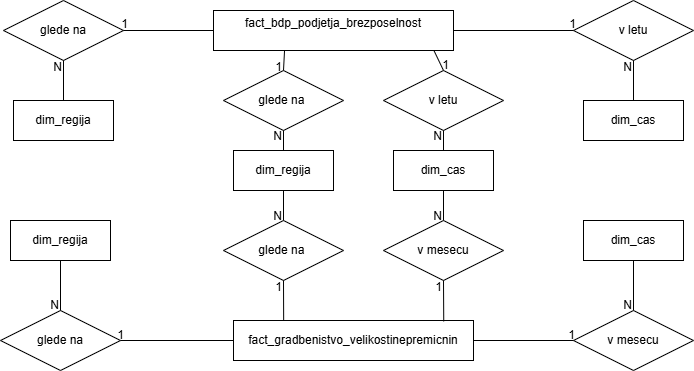

The diagram above was exported from draw.io. Its source (the exported page's mxGraphModel, read from the mxfile embedded in the PNG):
<mxGraphModel dx="1044" dy="527" grid="1" gridSize="10" guides="1" tooltips="1" connect="1" arrows="1" fold="1" page="1" pageScale="1" pageWidth="827" pageHeight="1169" math="0" shadow="0">
  <root>
    <mxCell id="0" />
    <mxCell id="1" parent="0" />
    <mxCell id="Im8sImEY_87iiFsBSjp3-2" value="dim_regija" style="whiteSpace=wrap;html=1;align=center;" parent="1" vertex="1">
      <mxGeometry x="100" y="160" width="100" height="40" as="geometry" />
    </mxCell>
    <mxCell id="Im8sImEY_87iiFsBSjp3-3" value="dim_cas" style="whiteSpace=wrap;html=1;align=center;" parent="1" vertex="1">
      <mxGeometry x="670" y="160" width="100" height="40" as="geometry" />
    </mxCell>
    <mxCell id="Im8sImEY_87iiFsBSjp3-4" value="glede na" style="shape=rhombus;perimeter=rhombusPerimeter;whiteSpace=wrap;html=1;align=center;" parent="1" vertex="1">
      <mxGeometry x="90" y="60" width="120" height="60" as="geometry" />
    </mxCell>
    <mxCell id="Im8sImEY_87iiFsBSjp3-5" value="" style="endArrow=none;html=1;rounded=0;exitX=0;exitY=0.5;exitDx=0;exitDy=0;" parent="1" source="Im8sImEY_87iiFsBSjp3-1" target="Im8sImEY_87iiFsBSjp3-4" edge="1">
      <mxGeometry relative="1" as="geometry">
        <mxPoint x="110" y="160" as="sourcePoint" />
        <mxPoint x="270" y="160" as="targetPoint" />
      </mxGeometry>
    </mxCell>
    <mxCell id="Im8sImEY_87iiFsBSjp3-6" value="1" style="resizable=0;html=1;whiteSpace=wrap;align=right;verticalAlign=bottom;" parent="Im8sImEY_87iiFsBSjp3-5" connectable="0" vertex="1">
      <mxGeometry x="1" relative="1" as="geometry">
        <mxPoint x="6" y="2" as="offset" />
      </mxGeometry>
    </mxCell>
    <mxCell id="Im8sImEY_87iiFsBSjp3-7" value="" style="endArrow=none;html=1;rounded=0;entryX=0.5;entryY=1;entryDx=0;entryDy=0;" parent="1" source="Im8sImEY_87iiFsBSjp3-2" target="Im8sImEY_87iiFsBSjp3-4" edge="1">
      <mxGeometry relative="1" as="geometry">
        <mxPoint x="330" y="220" as="sourcePoint" />
        <mxPoint x="490" y="220" as="targetPoint" />
      </mxGeometry>
    </mxCell>
    <mxCell id="Im8sImEY_87iiFsBSjp3-8" value="N" style="resizable=0;html=1;whiteSpace=wrap;align=right;verticalAlign=bottom;" parent="Im8sImEY_87iiFsBSjp3-7" connectable="0" vertex="1">
      <mxGeometry x="1" relative="1" as="geometry">
        <mxPoint y="15" as="offset" />
      </mxGeometry>
    </mxCell>
    <mxCell id="Im8sImEY_87iiFsBSjp3-9" value="v letu" style="shape=rhombus;perimeter=rhombusPerimeter;whiteSpace=wrap;html=1;align=center;" parent="1" vertex="1">
      <mxGeometry x="660" y="60" width="120" height="60" as="geometry" />
    </mxCell>
    <mxCell id="Im8sImEY_87iiFsBSjp3-10" value="" style="endArrow=none;html=1;rounded=0;exitX=1;exitY=0.5;exitDx=0;exitDy=0;entryX=0;entryY=0.5;entryDx=0;entryDy=0;" parent="1" source="Im8sImEY_87iiFsBSjp3-1" target="Im8sImEY_87iiFsBSjp3-9" edge="1">
      <mxGeometry relative="1" as="geometry">
        <mxPoint x="610" y="100" as="sourcePoint" />
        <mxPoint x="770" y="100" as="targetPoint" />
      </mxGeometry>
    </mxCell>
    <mxCell id="Im8sImEY_87iiFsBSjp3-11" value="1" style="resizable=0;html=1;whiteSpace=wrap;align=right;verticalAlign=bottom;" parent="Im8sImEY_87iiFsBSjp3-10" connectable="0" vertex="1">
      <mxGeometry x="1" relative="1" as="geometry">
        <mxPoint x="4" y="2" as="offset" />
      </mxGeometry>
    </mxCell>
    <mxCell id="Im8sImEY_87iiFsBSjp3-12" value="" style="endArrow=none;html=1;rounded=0;exitX=0.5;exitY=0;exitDx=0;exitDy=0;entryX=0.5;entryY=1;entryDx=0;entryDy=0;" parent="1" source="Im8sImEY_87iiFsBSjp3-3" target="Im8sImEY_87iiFsBSjp3-9" edge="1">
      <mxGeometry relative="1" as="geometry">
        <mxPoint x="640" y="130" as="sourcePoint" />
        <mxPoint x="800" y="130" as="targetPoint" />
      </mxGeometry>
    </mxCell>
    <mxCell id="Im8sImEY_87iiFsBSjp3-13" value="N" style="resizable=0;html=1;whiteSpace=wrap;align=right;verticalAlign=bottom;" parent="Im8sImEY_87iiFsBSjp3-12" connectable="0" vertex="1">
      <mxGeometry x="1" relative="1" as="geometry">
        <mxPoint y="15" as="offset" />
      </mxGeometry>
    </mxCell>
    <mxCell id="Im8sImEY_87iiFsBSjp3-14" value="fact_gradbenistvo_velikostinepremicnin" style="whiteSpace=wrap;html=1;align=center;" parent="1" vertex="1">
      <mxGeometry x="320" y="380" width="240" height="40" as="geometry" />
    </mxCell>
    <mxCell id="HEyVTuBsM_CYjVD08FTZ-1" value="dim_cas" style="whiteSpace=wrap;html=1;align=center;" parent="1" vertex="1">
      <mxGeometry x="670" y="280" width="100" height="40" as="geometry" />
    </mxCell>
    <mxCell id="HEyVTuBsM_CYjVD08FTZ-2" value="dim_regija" style="whiteSpace=wrap;html=1;align=center;" parent="1" vertex="1">
      <mxGeometry x="97" y="280" width="100" height="40" as="geometry" />
    </mxCell>
    <mxCell id="HEyVTuBsM_CYjVD08FTZ-4" value="dim_regija" style="whiteSpace=wrap;html=1;align=center;" parent="1" vertex="1">
      <mxGeometry x="320" y="210" width="100" height="40" as="geometry" />
    </mxCell>
    <mxCell id="HEyVTuBsM_CYjVD08FTZ-5" value="dim_cas" style="whiteSpace=wrap;html=1;align=center;" parent="1" vertex="1">
      <mxGeometry x="480" y="210" width="100" height="40" as="geometry" />
    </mxCell>
    <mxCell id="HEyVTuBsM_CYjVD08FTZ-6" value="glede na&amp;nbsp;" style="shape=rhombus;perimeter=rhombusPerimeter;whiteSpace=wrap;html=1;align=center;" parent="1" vertex="1">
      <mxGeometry x="310" y="280" width="120" height="60" as="geometry" />
    </mxCell>
    <mxCell id="HEyVTuBsM_CYjVD08FTZ-7" value="v mesecu" style="shape=rhombus;perimeter=rhombusPerimeter;whiteSpace=wrap;html=1;align=center;" parent="1" vertex="1">
      <mxGeometry x="470" y="280" width="120" height="60" as="geometry" />
    </mxCell>
    <mxCell id="HEyVTuBsM_CYjVD08FTZ-8" value="v mesecu" style="shape=rhombus;perimeter=rhombusPerimeter;whiteSpace=wrap;html=1;align=center;" parent="1" vertex="1">
      <mxGeometry x="660" y="370" width="120" height="60" as="geometry" />
    </mxCell>
    <mxCell id="HEyVTuBsM_CYjVD08FTZ-9" value="glede na" style="shape=rhombus;perimeter=rhombusPerimeter;whiteSpace=wrap;html=1;align=center;" parent="1" vertex="1">
      <mxGeometry x="87" y="370" width="120" height="60" as="geometry" />
    </mxCell>
    <mxCell id="HEyVTuBsM_CYjVD08FTZ-10" value="v letu" style="shape=rhombus;perimeter=rhombusPerimeter;whiteSpace=wrap;html=1;align=center;" parent="1" vertex="1">
      <mxGeometry x="470" y="130" width="120" height="60" as="geometry" />
    </mxCell>
    <mxCell id="HEyVTuBsM_CYjVD08FTZ-11" value="glede na&amp;nbsp;" style="shape=rhombus;perimeter=rhombusPerimeter;whiteSpace=wrap;html=1;align=center;" parent="1" vertex="1">
      <mxGeometry x="310" y="130" width="120" height="60" as="geometry" />
    </mxCell>
    <mxCell id="HEyVTuBsM_CYjVD08FTZ-12" value="" style="endArrow=none;html=1;rounded=0;exitX=0.209;exitY=-0.015;exitDx=0;exitDy=0;exitPerimeter=0;entryX=0.5;entryY=1;entryDx=0;entryDy=0;" parent="1" source="Im8sImEY_87iiFsBSjp3-14" target="HEyVTuBsM_CYjVD08FTZ-6" edge="1">
      <mxGeometry relative="1" as="geometry">
        <mxPoint x="330" y="320" as="sourcePoint" />
        <mxPoint x="490" y="320" as="targetPoint" />
      </mxGeometry>
    </mxCell>
    <mxCell id="HEyVTuBsM_CYjVD08FTZ-13" value="1" style="resizable=0;html=1;whiteSpace=wrap;align=right;verticalAlign=bottom;" parent="HEyVTuBsM_CYjVD08FTZ-12" connectable="0" vertex="1">
      <mxGeometry x="1" relative="1" as="geometry">
        <mxPoint y="15" as="offset" />
      </mxGeometry>
    </mxCell>
    <mxCell id="HEyVTuBsM_CYjVD08FTZ-14" value="" style="endArrow=none;html=1;rounded=0;exitX=0;exitY=0.5;exitDx=0;exitDy=0;entryX=1;entryY=0.5;entryDx=0;entryDy=0;" parent="1" source="Im8sImEY_87iiFsBSjp3-14" target="HEyVTuBsM_CYjVD08FTZ-9" edge="1">
      <mxGeometry relative="1" as="geometry">
        <mxPoint x="330" y="320" as="sourcePoint" />
        <mxPoint x="490" y="320" as="targetPoint" />
      </mxGeometry>
    </mxCell>
    <mxCell id="HEyVTuBsM_CYjVD08FTZ-15" value="1" style="resizable=0;html=1;whiteSpace=wrap;align=right;verticalAlign=bottom;" parent="HEyVTuBsM_CYjVD08FTZ-14" connectable="0" vertex="1">
      <mxGeometry x="1" relative="1" as="geometry">
        <mxPoint x="5" y="3" as="offset" />
      </mxGeometry>
    </mxCell>
    <mxCell id="HEyVTuBsM_CYjVD08FTZ-16" value="" style="endArrow=none;html=1;rounded=0;exitX=0.876;exitY=0.022;exitDx=0;exitDy=0;exitPerimeter=0;" parent="1" source="Im8sImEY_87iiFsBSjp3-14" edge="1">
      <mxGeometry relative="1" as="geometry">
        <mxPoint x="390" y="330" as="sourcePoint" />
        <mxPoint x="530" y="340" as="targetPoint" />
      </mxGeometry>
    </mxCell>
    <mxCell id="HEyVTuBsM_CYjVD08FTZ-17" value="1" style="resizable=0;html=1;whiteSpace=wrap;align=right;verticalAlign=bottom;" parent="HEyVTuBsM_CYjVD08FTZ-16" connectable="0" vertex="1">
      <mxGeometry x="1" relative="1" as="geometry">
        <mxPoint y="15" as="offset" />
      </mxGeometry>
    </mxCell>
    <mxCell id="HEyVTuBsM_CYjVD08FTZ-18" value="" style="endArrow=none;html=1;rounded=0;exitX=1;exitY=0.5;exitDx=0;exitDy=0;entryX=0;entryY=0.5;entryDx=0;entryDy=0;" parent="1" source="Im8sImEY_87iiFsBSjp3-14" target="HEyVTuBsM_CYjVD08FTZ-8" edge="1">
      <mxGeometry relative="1" as="geometry">
        <mxPoint x="600" y="370" as="sourcePoint" />
        <mxPoint x="760" y="370" as="targetPoint" />
      </mxGeometry>
    </mxCell>
    <mxCell id="HEyVTuBsM_CYjVD08FTZ-19" value="1" style="resizable=0;html=1;whiteSpace=wrap;align=right;verticalAlign=bottom;" parent="HEyVTuBsM_CYjVD08FTZ-18" connectable="0" vertex="1">
      <mxGeometry x="1" relative="1" as="geometry">
        <mxPoint x="3" y="3" as="offset" />
      </mxGeometry>
    </mxCell>
    <mxCell id="HEyVTuBsM_CYjVD08FTZ-20" value="" style="endArrow=none;html=1;rounded=0;exitX=0.5;exitY=1;exitDx=0;exitDy=0;entryX=0.5;entryY=0;entryDx=0;entryDy=0;" parent="1" source="HEyVTuBsM_CYjVD08FTZ-1" target="HEyVTuBsM_CYjVD08FTZ-8" edge="1">
      <mxGeometry relative="1" as="geometry">
        <mxPoint x="600" y="370" as="sourcePoint" />
        <mxPoint x="760" y="370" as="targetPoint" />
      </mxGeometry>
    </mxCell>
    <mxCell id="HEyVTuBsM_CYjVD08FTZ-21" value="N" style="resizable=0;html=1;whiteSpace=wrap;align=right;verticalAlign=bottom;" parent="HEyVTuBsM_CYjVD08FTZ-20" connectable="0" vertex="1">
      <mxGeometry x="1" relative="1" as="geometry">
        <mxPoint y="3" as="offset" />
      </mxGeometry>
    </mxCell>
    <mxCell id="HEyVTuBsM_CYjVD08FTZ-22" value="" style="endArrow=none;html=1;rounded=0;exitX=0.5;exitY=1;exitDx=0;exitDy=0;entryX=0.5;entryY=0;entryDx=0;entryDy=0;" parent="1" source="HEyVTuBsM_CYjVD08FTZ-2" target="HEyVTuBsM_CYjVD08FTZ-9" edge="1">
      <mxGeometry relative="1" as="geometry">
        <mxPoint x="70" y="360" as="sourcePoint" />
        <mxPoint x="230" y="360" as="targetPoint" />
      </mxGeometry>
    </mxCell>
    <mxCell id="HEyVTuBsM_CYjVD08FTZ-23" value="N" style="resizable=0;html=1;whiteSpace=wrap;align=right;verticalAlign=bottom;" parent="HEyVTuBsM_CYjVD08FTZ-22" connectable="0" vertex="1">
      <mxGeometry x="1" relative="1" as="geometry">
        <mxPoint y="3" as="offset" />
      </mxGeometry>
    </mxCell>
    <mxCell id="HEyVTuBsM_CYjVD08FTZ-24" value="" style="endArrow=none;html=1;rounded=0;exitX=0.5;exitY=0;exitDx=0;exitDy=0;" parent="1" source="HEyVTuBsM_CYjVD08FTZ-4" edge="1">
      <mxGeometry relative="1" as="geometry">
        <mxPoint x="300" y="210" as="sourcePoint" />
        <mxPoint x="370" y="190" as="targetPoint" />
      </mxGeometry>
    </mxCell>
    <mxCell id="HEyVTuBsM_CYjVD08FTZ-25" value="N" style="resizable=0;html=1;whiteSpace=wrap;align=right;verticalAlign=bottom;" parent="HEyVTuBsM_CYjVD08FTZ-24" connectable="0" vertex="1">
      <mxGeometry x="1" relative="1" as="geometry">
        <mxPoint y="14" as="offset" />
      </mxGeometry>
    </mxCell>
    <mxCell id="HEyVTuBsM_CYjVD08FTZ-26" value="" style="endArrow=none;html=1;rounded=0;entryX=0.5;entryY=0;entryDx=0;entryDy=0;exitX=0.5;exitY=1;exitDx=0;exitDy=0;exitPerimeter=0;" parent="1" source="HEyVTuBsM_CYjVD08FTZ-4" target="HEyVTuBsM_CYjVD08FTZ-6" edge="1">
      <mxGeometry relative="1" as="geometry">
        <mxPoint x="370" y="250" as="sourcePoint" />
        <mxPoint x="460" y="210" as="targetPoint" />
      </mxGeometry>
    </mxCell>
    <mxCell id="HEyVTuBsM_CYjVD08FTZ-27" value="N" style="resizable=0;html=1;whiteSpace=wrap;align=right;verticalAlign=bottom;" parent="HEyVTuBsM_CYjVD08FTZ-26" connectable="0" vertex="1">
      <mxGeometry x="1" relative="1" as="geometry">
        <mxPoint y="4" as="offset" />
      </mxGeometry>
    </mxCell>
    <mxCell id="HEyVTuBsM_CYjVD08FTZ-28" value="" style="endArrow=none;html=1;rounded=0;exitX=0.5;exitY=0;exitDx=0;exitDy=0;entryX=0.5;entryY=1;entryDx=0;entryDy=0;" parent="1" source="HEyVTuBsM_CYjVD08FTZ-5" target="HEyVTuBsM_CYjVD08FTZ-10" edge="1">
      <mxGeometry relative="1" as="geometry">
        <mxPoint x="450" y="180" as="sourcePoint" />
        <mxPoint x="610" y="180" as="targetPoint" />
      </mxGeometry>
    </mxCell>
    <mxCell id="HEyVTuBsM_CYjVD08FTZ-29" value="N" style="resizable=0;html=1;whiteSpace=wrap;align=right;verticalAlign=bottom;" parent="HEyVTuBsM_CYjVD08FTZ-28" connectable="0" vertex="1">
      <mxGeometry x="1" relative="1" as="geometry">
        <mxPoint y="14" as="offset" />
      </mxGeometry>
    </mxCell>
    <mxCell id="HEyVTuBsM_CYjVD08FTZ-30" value="" style="endArrow=none;html=1;rounded=0;exitX=0.5;exitY=1;exitDx=0;exitDy=0;entryX=0.5;entryY=0;entryDx=0;entryDy=0;" parent="1" source="HEyVTuBsM_CYjVD08FTZ-5" target="HEyVTuBsM_CYjVD08FTZ-7" edge="1">
      <mxGeometry relative="1" as="geometry">
        <mxPoint x="450" y="180" as="sourcePoint" />
        <mxPoint x="610" y="180" as="targetPoint" />
      </mxGeometry>
    </mxCell>
    <mxCell id="HEyVTuBsM_CYjVD08FTZ-31" value="N" style="resizable=0;html=1;whiteSpace=wrap;align=right;verticalAlign=bottom;" parent="HEyVTuBsM_CYjVD08FTZ-30" connectable="0" vertex="1">
      <mxGeometry x="1" relative="1" as="geometry">
        <mxPoint y="4" as="offset" />
      </mxGeometry>
    </mxCell>
    <mxCell id="HEyVTuBsM_CYjVD08FTZ-32" value="" style="endArrow=none;html=1;rounded=0;entryX=0.5;entryY=0;entryDx=0;entryDy=0;exitX=0.918;exitY=0.994;exitDx=0;exitDy=0;exitPerimeter=0;" parent="1" source="Im8sImEY_87iiFsBSjp3-1" target="HEyVTuBsM_CYjVD08FTZ-10" edge="1">
      <mxGeometry relative="1" as="geometry">
        <mxPoint x="480" y="129.39" as="sourcePoint" />
        <mxPoint x="530" y="129" as="targetPoint" />
      </mxGeometry>
    </mxCell>
    <mxCell id="HEyVTuBsM_CYjVD08FTZ-33" value="1" style="resizable=0;html=1;whiteSpace=wrap;align=right;verticalAlign=bottom;" parent="HEyVTuBsM_CYjVD08FTZ-32" connectable="0" vertex="1">
      <mxGeometry x="1" relative="1" as="geometry">
        <mxPoint x="7" y="3" as="offset" />
      </mxGeometry>
    </mxCell>
    <mxCell id="HEyVTuBsM_CYjVD08FTZ-34" value="" style="endArrow=none;html=1;rounded=0;" parent="1" source="Im8sImEY_87iiFsBSjp3-1" edge="1">
      <mxGeometry relative="1" as="geometry">
        <mxPoint x="310" y="110" as="sourcePoint" />
        <mxPoint x="470" y="110" as="targetPoint" />
      </mxGeometry>
    </mxCell>
    <mxCell id="HEyVTuBsM_CYjVD08FTZ-35" value="1" style="resizable=0;html=1;whiteSpace=wrap;align=right;verticalAlign=bottom;" parent="HEyVTuBsM_CYjVD08FTZ-34" connectable="0" vertex="1">
      <mxGeometry x="1" relative="1" as="geometry" />
    </mxCell>
    <mxCell id="HEyVTuBsM_CYjVD08FTZ-36" value="" style="endArrow=none;html=1;rounded=0;" parent="1" target="Im8sImEY_87iiFsBSjp3-1" edge="1">
      <mxGeometry relative="1" as="geometry">
        <mxPoint x="310" y="110" as="sourcePoint" />
        <mxPoint x="470" y="110" as="targetPoint" />
      </mxGeometry>
    </mxCell>
    <mxCell id="Im8sImEY_87iiFsBSjp3-1" value="fact_bdp_podjetja_brezposelnost&lt;div&gt;&lt;br&gt;&lt;/div&gt;" style="whiteSpace=wrap;html=1;align=center;" parent="1" vertex="1">
      <mxGeometry x="300" y="70" width="240" height="40" as="geometry" />
    </mxCell>
    <mxCell id="HEyVTuBsM_CYjVD08FTZ-38" value="" style="endArrow=none;html=1;rounded=0;exitX=0.296;exitY=0.998;exitDx=0;exitDy=0;exitPerimeter=0;entryX=0.5;entryY=0;entryDx=0;entryDy=0;" parent="1" source="Im8sImEY_87iiFsBSjp3-1" target="HEyVTuBsM_CYjVD08FTZ-11" edge="1">
      <mxGeometry relative="1" as="geometry">
        <mxPoint x="290" y="150" as="sourcePoint" />
        <mxPoint x="450" y="150" as="targetPoint" />
      </mxGeometry>
    </mxCell>
    <mxCell id="HEyVTuBsM_CYjVD08FTZ-39" value="1" style="resizable=0;html=1;whiteSpace=wrap;align=right;verticalAlign=bottom;" parent="HEyVTuBsM_CYjVD08FTZ-38" connectable="0" vertex="1">
      <mxGeometry x="1" relative="1" as="geometry">
        <mxPoint y="5" as="offset" />
      </mxGeometry>
    </mxCell>
  </root>
</mxGraphModel>